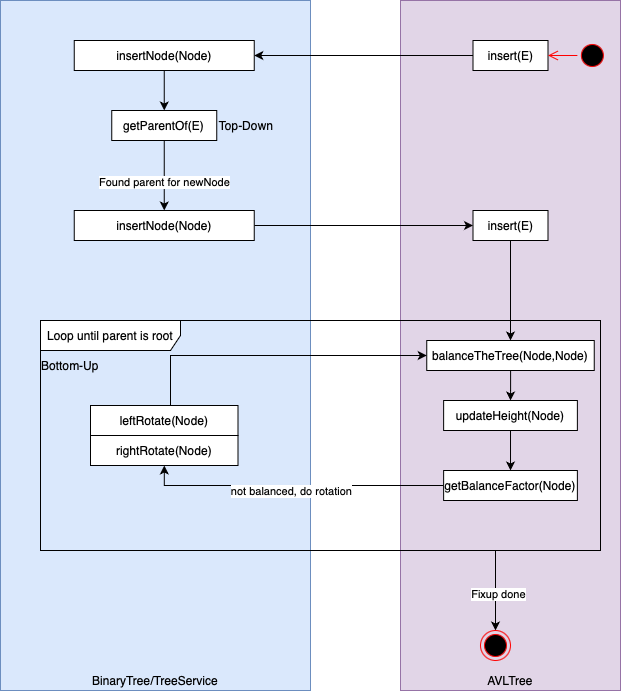

The diagram above was exported from draw.io. Its source (the exported page's mxGraphModel, read from the mxfile embedded in the PNG):
<mxGraphModel dx="880" dy="515" grid="1" gridSize="10" guides="1" tooltips="1" connect="1" arrows="1" fold="1" page="1" pageScale="1" pageWidth="827" pageHeight="1169" math="0" shadow="0">
  <root>
    <mxCell id="g5ZLTCVm9iSsXj_-lOF2-0" />
    <mxCell id="g5ZLTCVm9iSsXj_-lOF2-1" parent="g5ZLTCVm9iSsXj_-lOF2-0" />
    <mxCell id="g5ZLTCVm9iSsXj_-lOF2-2" value="AVLTree" style="rounded=0;whiteSpace=wrap;html=1;fillColor=#e1d5e7;strokeColor=#9673a6;verticalAlign=bottom;" vertex="1" parent="g5ZLTCVm9iSsXj_-lOF2-1">
      <mxGeometry x="480" y="30" width="220" height="690" as="geometry" />
    </mxCell>
    <mxCell id="g5ZLTCVm9iSsXj_-lOF2-3" value="BinaryTree/TreeService" style="rounded=0;whiteSpace=wrap;html=1;fillColor=#dae8fc;strokeColor=#6c8ebf;verticalAlign=bottom;" vertex="1" parent="g5ZLTCVm9iSsXj_-lOF2-1">
      <mxGeometry x="80" y="30" width="310" height="690" as="geometry" />
    </mxCell>
    <mxCell id="ykbJe2ntPd-c3Dwv4MWI-1" style="edgeStyle=orthogonalEdgeStyle;rounded=0;orthogonalLoop=1;jettySize=auto;html=1;" edge="1" parent="g5ZLTCVm9iSsXj_-lOF2-1" source="g5ZLTCVm9iSsXj_-lOF2-6" target="g5ZLTCVm9iSsXj_-lOF2-10">
      <mxGeometry relative="1" as="geometry" />
    </mxCell>
    <mxCell id="g5ZLTCVm9iSsXj_-lOF2-6" value="insert(E)" style="html=1;whiteSpace=wrap;" vertex="1" parent="g5ZLTCVm9iSsXj_-lOF2-1">
      <mxGeometry x="552.5" y="70" width="75" height="30" as="geometry" />
    </mxCell>
    <mxCell id="ykbJe2ntPd-c3Dwv4MWI-17" style="edgeStyle=orthogonalEdgeStyle;rounded=0;orthogonalLoop=1;jettySize=auto;html=1;" edge="1" parent="g5ZLTCVm9iSsXj_-lOF2-1" source="g5ZLTCVm9iSsXj_-lOF2-10" target="8QLC0ydJMkTbTmuw9QSD-0">
      <mxGeometry relative="1" as="geometry" />
    </mxCell>
    <mxCell id="g5ZLTCVm9iSsXj_-lOF2-10" value="insertNode(Node)" style="html=1;whiteSpace=wrap;" vertex="1" parent="g5ZLTCVm9iSsXj_-lOF2-1">
      <mxGeometry x="153.75" y="70" width="180" height="30" as="geometry" />
    </mxCell>
    <mxCell id="g5ZLTCVm9iSsXj_-lOF2-14" style="edgeStyle=orthogonalEdgeStyle;rounded=0;orthogonalLoop=1;jettySize=auto;html=1;" edge="1" parent="g5ZLTCVm9iSsXj_-lOF2-1" source="g5ZLTCVm9iSsXj_-lOF2-15" target="g5ZLTCVm9iSsXj_-lOF2-30">
      <mxGeometry relative="1" as="geometry" />
    </mxCell>
    <mxCell id="g5ZLTCVm9iSsXj_-lOF2-15" value="balanceTheTree(Node,Node)" style="html=1;whiteSpace=wrap;" vertex="1" parent="g5ZLTCVm9iSsXj_-lOF2-1">
      <mxGeometry x="506.25" y="370" width="167.5" height="30" as="geometry" />
    </mxCell>
    <mxCell id="g5ZLTCVm9iSsXj_-lOF2-16" value="" style="group" vertex="1" connectable="0" parent="g5ZLTCVm9iSsXj_-lOF2-1">
      <mxGeometry x="170" y="435" width="147.5" height="60" as="geometry" />
    </mxCell>
    <mxCell id="g5ZLTCVm9iSsXj_-lOF2-17" value="leftRotate(Node)" style="html=1;whiteSpace=wrap;" vertex="1" parent="g5ZLTCVm9iSsXj_-lOF2-16">
      <mxGeometry width="147.5" height="30" as="geometry" />
    </mxCell>
    <mxCell id="g5ZLTCVm9iSsXj_-lOF2-18" value="rightRotate(Node)" style="html=1;whiteSpace=wrap;" vertex="1" parent="g5ZLTCVm9iSsXj_-lOF2-16">
      <mxGeometry y="30" width="147.5" height="30" as="geometry" />
    </mxCell>
    <mxCell id="ykbJe2ntPd-c3Dwv4MWI-14" style="edgeStyle=orthogonalEdgeStyle;rounded=0;orthogonalLoop=1;jettySize=auto;html=1;entryX=0.5;entryY=0;entryDx=0;entryDy=0;" edge="1" parent="g5ZLTCVm9iSsXj_-lOF2-1" source="g5ZLTCVm9iSsXj_-lOF2-19" target="g5ZLTCVm9iSsXj_-lOF2-40">
      <mxGeometry relative="1" as="geometry">
        <Array as="points">
          <mxPoint x="575" y="600" />
          <mxPoint x="575" y="600" />
        </Array>
      </mxGeometry>
    </mxCell>
    <mxCell id="ykbJe2ntPd-c3Dwv4MWI-15" value="Fixup done" style="edgeLabel;html=1;align=center;verticalAlign=middle;resizable=0;points=[];" vertex="1" connectable="0" parent="ykbJe2ntPd-c3Dwv4MWI-14">
      <mxGeometry x="0.075" y="2" relative="1" as="geometry">
        <mxPoint as="offset" />
      </mxGeometry>
    </mxCell>
    <mxCell id="g5ZLTCVm9iSsXj_-lOF2-19" value="Loop until parent is root" style="shape=umlFrame;whiteSpace=wrap;html=1;pointerEvents=0;width=140;height=30;" vertex="1" parent="g5ZLTCVm9iSsXj_-lOF2-1">
      <mxGeometry x="120" y="350" width="560" height="230" as="geometry" />
    </mxCell>
    <mxCell id="g5ZLTCVm9iSsXj_-lOF2-29" style="edgeStyle=orthogonalEdgeStyle;rounded=0;orthogonalLoop=1;jettySize=auto;html=1;" edge="1" parent="g5ZLTCVm9iSsXj_-lOF2-1" source="g5ZLTCVm9iSsXj_-lOF2-30" target="g5ZLTCVm9iSsXj_-lOF2-33">
      <mxGeometry relative="1" as="geometry" />
    </mxCell>
    <mxCell id="g5ZLTCVm9iSsXj_-lOF2-30" value="updateHeight(Node)" style="html=1;whiteSpace=wrap;" vertex="1" parent="g5ZLTCVm9iSsXj_-lOF2-1">
      <mxGeometry x="523.13" y="430" width="133.75" height="30" as="geometry" />
    </mxCell>
    <mxCell id="g5ZLTCVm9iSsXj_-lOF2-31" style="edgeStyle=orthogonalEdgeStyle;rounded=0;orthogonalLoop=1;jettySize=auto;html=1;" edge="1" parent="g5ZLTCVm9iSsXj_-lOF2-1" source="g5ZLTCVm9iSsXj_-lOF2-33" target="g5ZLTCVm9iSsXj_-lOF2-18">
      <mxGeometry relative="1" as="geometry" />
    </mxCell>
    <mxCell id="g5ZLTCVm9iSsXj_-lOF2-32" value="not balanced, do rotation" style="edgeLabel;html=1;align=center;verticalAlign=middle;resizable=0;points=[];" vertex="1" connectable="0" parent="g5ZLTCVm9iSsXj_-lOF2-31">
      <mxGeometry x="0.1835" y="-1" relative="1" as="geometry">
        <mxPoint x="24" y="6" as="offset" />
      </mxGeometry>
    </mxCell>
    <mxCell id="g5ZLTCVm9iSsXj_-lOF2-33" value="getBalanceFactor(Node)" style="html=1;whiteSpace=wrap;" vertex="1" parent="g5ZLTCVm9iSsXj_-lOF2-1">
      <mxGeometry x="523.13" y="500" width="133.75" height="30" as="geometry" />
    </mxCell>
    <mxCell id="g5ZLTCVm9iSsXj_-lOF2-34" style="edgeStyle=orthogonalEdgeStyle;rounded=0;orthogonalLoop=1;jettySize=auto;html=1;entryX=0;entryY=0.5;entryDx=0;entryDy=0;" edge="1" parent="g5ZLTCVm9iSsXj_-lOF2-1" source="g5ZLTCVm9iSsXj_-lOF2-17" target="g5ZLTCVm9iSsXj_-lOF2-15">
      <mxGeometry relative="1" as="geometry">
        <Array as="points">
          <mxPoint x="250" y="385" />
        </Array>
      </mxGeometry>
    </mxCell>
    <mxCell id="g5ZLTCVm9iSsXj_-lOF2-37" value="Bottom-Up" style="text;html=1;align=center;verticalAlign=middle;whiteSpace=wrap;rounded=0;" vertex="1" parent="g5ZLTCVm9iSsXj_-lOF2-1">
      <mxGeometry x="120" y="380" width="60" height="30" as="geometry" />
    </mxCell>
    <mxCell id="g5ZLTCVm9iSsXj_-lOF2-40" value="" style="ellipse;html=1;shape=endState;fillColor=#000000;strokeColor=#ff0000;" vertex="1" parent="g5ZLTCVm9iSsXj_-lOF2-1">
      <mxGeometry x="560" y="660" width="30" height="30" as="geometry" />
    </mxCell>
    <mxCell id="ykbJe2ntPd-c3Dwv4MWI-8" style="edgeStyle=orthogonalEdgeStyle;rounded=0;orthogonalLoop=1;jettySize=auto;html=1;entryX=0.5;entryY=0;entryDx=0;entryDy=0;" edge="1" parent="g5ZLTCVm9iSsXj_-lOF2-1" source="8QLC0ydJMkTbTmuw9QSD-0" target="5bPRix4VW2TkPP2hTnjC-0">
      <mxGeometry relative="1" as="geometry">
        <Array as="points" />
      </mxGeometry>
    </mxCell>
    <mxCell id="ykbJe2ntPd-c3Dwv4MWI-16" value="Found parent for newNode" style="edgeLabel;html=1;align=center;verticalAlign=middle;resizable=0;points=[];" vertex="1" connectable="0" parent="ykbJe2ntPd-c3Dwv4MWI-8">
      <mxGeometry x="0.1827" relative="1" as="geometry">
        <mxPoint as="offset" />
      </mxGeometry>
    </mxCell>
    <mxCell id="8QLC0ydJMkTbTmuw9QSD-0" value="getParentOf(E)" style="html=1;whiteSpace=wrap;" vertex="1" parent="g5ZLTCVm9iSsXj_-lOF2-1">
      <mxGeometry x="191.25" y="140" width="105" height="30" as="geometry" />
    </mxCell>
    <mxCell id="ykbJe2ntPd-c3Dwv4MWI-10" style="edgeStyle=orthogonalEdgeStyle;rounded=0;orthogonalLoop=1;jettySize=auto;html=1;entryX=0.5;entryY=0;entryDx=0;entryDy=0;" edge="1" parent="g5ZLTCVm9iSsXj_-lOF2-1" source="ykbJe2ntPd-c3Dwv4MWI-7" target="g5ZLTCVm9iSsXj_-lOF2-15">
      <mxGeometry relative="1" as="geometry">
        <mxPoint x="590" y="300" as="targetPoint" />
      </mxGeometry>
    </mxCell>
    <mxCell id="ykbJe2ntPd-c3Dwv4MWI-7" value="insert(E)" style="html=1;whiteSpace=wrap;" vertex="1" parent="g5ZLTCVm9iSsXj_-lOF2-1">
      <mxGeometry x="552.5" y="240" width="75" height="30" as="geometry" />
    </mxCell>
    <mxCell id="cW2WbAwrUCAWY3_N2xE9-0" value="Top-Down" style="text;html=1;align=center;verticalAlign=middle;whiteSpace=wrap;rounded=0;" vertex="1" parent="g5ZLTCVm9iSsXj_-lOF2-1">
      <mxGeometry x="296.25" y="140" width="60" height="30" as="geometry" />
    </mxCell>
    <mxCell id="5bPRix4VW2TkPP2hTnjC-3" style="edgeStyle=orthogonalEdgeStyle;rounded=0;orthogonalLoop=1;jettySize=auto;html=1;" edge="1" parent="g5ZLTCVm9iSsXj_-lOF2-1" source="5bPRix4VW2TkPP2hTnjC-0" target="ykbJe2ntPd-c3Dwv4MWI-7">
      <mxGeometry relative="1" as="geometry" />
    </mxCell>
    <mxCell id="5bPRix4VW2TkPP2hTnjC-0" value="insertNode(Node)" style="html=1;whiteSpace=wrap;" vertex="1" parent="g5ZLTCVm9iSsXj_-lOF2-1">
      <mxGeometry x="153.75" y="240" width="180" height="30" as="geometry" />
    </mxCell>
    <mxCell id="5bPRix4VW2TkPP2hTnjC-1" value="" style="ellipse;html=1;shape=startState;fillColor=#000000;strokeColor=#ff0000;" vertex="1" parent="g5ZLTCVm9iSsXj_-lOF2-1">
      <mxGeometry x="656.88" y="70" width="30" height="30" as="geometry" />
    </mxCell>
    <mxCell id="5bPRix4VW2TkPP2hTnjC-2" value="" style="edgeStyle=orthogonalEdgeStyle;html=1;verticalAlign=bottom;endArrow=open;endSize=8;strokeColor=#ff0000;rounded=0;entryX=1;entryY=0.5;entryDx=0;entryDy=0;" edge="1" source="5bPRix4VW2TkPP2hTnjC-1" parent="g5ZLTCVm9iSsXj_-lOF2-1" target="g5ZLTCVm9iSsXj_-lOF2-6">
      <mxGeometry relative="1" as="geometry">
        <mxPoint x="671.88" y="150" as="targetPoint" />
      </mxGeometry>
    </mxCell>
  </root>
</mxGraphModel>